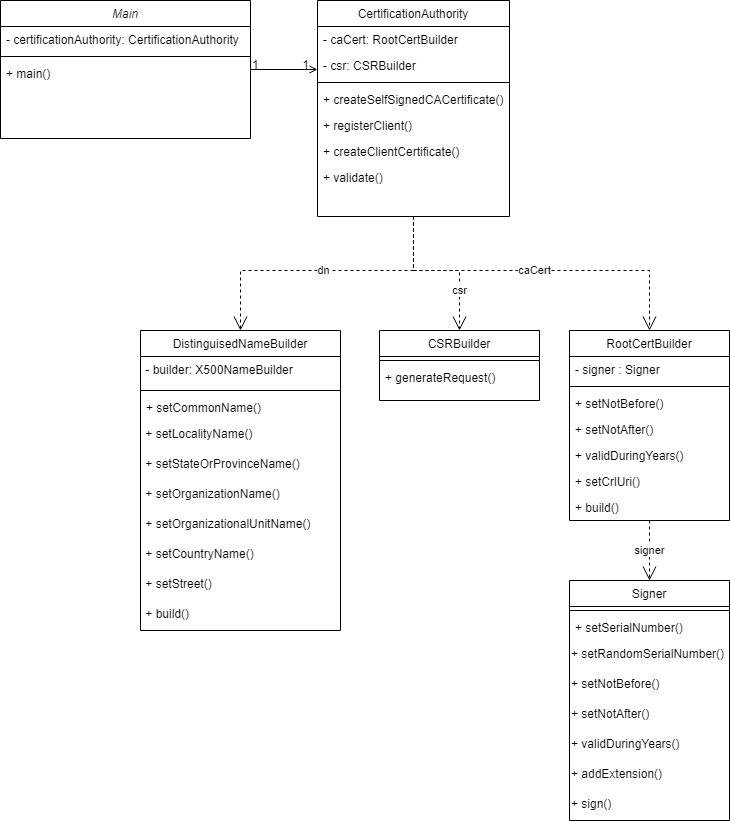

The diagram above was exported from draw.io. Its source (the exported page's mxGraphModel, read from the mxfile embedded in the PNG):
<mxGraphModel dx="2062" dy="1094" grid="1" gridSize="10" guides="1" tooltips="1" connect="1" arrows="1" fold="1" page="1" pageScale="1" pageWidth="827" pageHeight="1169" math="0" shadow="0">
  <root>
    <mxCell id="WIyWlLk6GJQsqaUBKTNV-0" />
    <mxCell id="WIyWlLk6GJQsqaUBKTNV-1" parent="WIyWlLk6GJQsqaUBKTNV-0" />
    <mxCell id="zkfFHV4jXpPFQw0GAbJ--0" value="Main" style="swimlane;fontStyle=2;align=center;verticalAlign=top;childLayout=stackLayout;horizontal=1;startSize=26;horizontalStack=0;resizeParent=1;resizeLast=0;collapsible=1;marginBottom=0;rounded=0;shadow=0;strokeWidth=1;" parent="WIyWlLk6GJQsqaUBKTNV-1" vertex="1">
      <mxGeometry x="30" y="40" width="250" height="138" as="geometry">
        <mxRectangle x="230" y="140" width="160" height="26" as="alternateBounds" />
      </mxGeometry>
    </mxCell>
    <mxCell id="zkfFHV4jXpPFQw0GAbJ--1" value="- certificationAuthority: CertificationAuthority" style="text;align=left;verticalAlign=top;spacingLeft=4;spacingRight=4;overflow=hidden;rotatable=0;points=[[0,0.5],[1,0.5]];portConstraint=eastwest;" parent="zkfFHV4jXpPFQw0GAbJ--0" vertex="1">
      <mxGeometry y="26" width="250" height="26" as="geometry" />
    </mxCell>
    <mxCell id="zkfFHV4jXpPFQw0GAbJ--4" value="" style="line;html=1;strokeWidth=1;align=left;verticalAlign=middle;spacingTop=-1;spacingLeft=3;spacingRight=3;rotatable=0;labelPosition=right;points=[];portConstraint=eastwest;" parent="zkfFHV4jXpPFQw0GAbJ--0" vertex="1">
      <mxGeometry y="52" width="250" height="8" as="geometry" />
    </mxCell>
    <mxCell id="zkfFHV4jXpPFQw0GAbJ--5" value="+ main()" style="text;align=left;verticalAlign=top;spacingLeft=4;spacingRight=4;overflow=hidden;rotatable=0;points=[[0,0.5],[1,0.5]];portConstraint=eastwest;" parent="zkfFHV4jXpPFQw0GAbJ--0" vertex="1">
      <mxGeometry y="60" width="250" height="26" as="geometry" />
    </mxCell>
    <mxCell id="zkfFHV4jXpPFQw0GAbJ--13" value="RootCertBuilder" style="swimlane;fontStyle=0;align=center;verticalAlign=top;childLayout=stackLayout;horizontal=1;startSize=26;horizontalStack=0;resizeParent=1;resizeLast=0;collapsible=1;marginBottom=0;rounded=0;shadow=0;strokeWidth=1;" parent="WIyWlLk6GJQsqaUBKTNV-1" vertex="1">
      <mxGeometry x="599" y="370" width="160" height="190" as="geometry">
        <mxRectangle x="340" y="380" width="170" height="26" as="alternateBounds" />
      </mxGeometry>
    </mxCell>
    <mxCell id="ZepSi94_wtxgY_rUBG2V-26" value="- signer : Signer" style="text;align=left;verticalAlign=top;spacingLeft=4;spacingRight=4;overflow=hidden;rotatable=0;points=[[0,0.5],[1,0.5]];portConstraint=eastwest;" vertex="1" parent="zkfFHV4jXpPFQw0GAbJ--13">
      <mxGeometry y="26" width="160" height="26" as="geometry" />
    </mxCell>
    <mxCell id="zkfFHV4jXpPFQw0GAbJ--15" value="" style="line;html=1;strokeWidth=1;align=left;verticalAlign=middle;spacingTop=-1;spacingLeft=3;spacingRight=3;rotatable=0;labelPosition=right;points=[];portConstraint=eastwest;" parent="zkfFHV4jXpPFQw0GAbJ--13" vertex="1">
      <mxGeometry y="52" width="160" height="8" as="geometry" />
    </mxCell>
    <mxCell id="ZepSi94_wtxgY_rUBG2V-6" value="+ setNotBefore()" style="text;align=left;verticalAlign=top;spacingLeft=4;spacingRight=4;overflow=hidden;rotatable=0;points=[[0,0.5],[1,0.5]];portConstraint=eastwest;" vertex="1" parent="zkfFHV4jXpPFQw0GAbJ--13">
      <mxGeometry y="60" width="160" height="26" as="geometry" />
    </mxCell>
    <mxCell id="ZepSi94_wtxgY_rUBG2V-7" value="+ setNotAfter()" style="text;align=left;verticalAlign=top;spacingLeft=4;spacingRight=4;overflow=hidden;rotatable=0;points=[[0,0.5],[1,0.5]];portConstraint=eastwest;" vertex="1" parent="zkfFHV4jXpPFQw0GAbJ--13">
      <mxGeometry y="86" width="160" height="26" as="geometry" />
    </mxCell>
    <mxCell id="ZepSi94_wtxgY_rUBG2V-8" value="+ validDuringYears()" style="text;align=left;verticalAlign=top;spacingLeft=4;spacingRight=4;overflow=hidden;rotatable=0;points=[[0,0.5],[1,0.5]];portConstraint=eastwest;" vertex="1" parent="zkfFHV4jXpPFQw0GAbJ--13">
      <mxGeometry y="112" width="160" height="26" as="geometry" />
    </mxCell>
    <mxCell id="ZepSi94_wtxgY_rUBG2V-9" value="+ setCrlUri()" style="text;align=left;verticalAlign=top;spacingLeft=4;spacingRight=4;overflow=hidden;rotatable=0;points=[[0,0.5],[1,0.5]];portConstraint=eastwest;" vertex="1" parent="zkfFHV4jXpPFQw0GAbJ--13">
      <mxGeometry y="138" width="160" height="26" as="geometry" />
    </mxCell>
    <mxCell id="ZepSi94_wtxgY_rUBG2V-10" value="+ build()" style="text;align=left;verticalAlign=top;spacingLeft=4;spacingRight=4;overflow=hidden;rotatable=0;points=[[0,0.5],[1,0.5]];portConstraint=eastwest;" vertex="1" parent="zkfFHV4jXpPFQw0GAbJ--13">
      <mxGeometry y="164" width="160" height="26" as="geometry" />
    </mxCell>
    <mxCell id="zkfFHV4jXpPFQw0GAbJ--17" value="CertificationAuthority" style="swimlane;fontStyle=0;align=center;verticalAlign=top;childLayout=stackLayout;horizontal=1;startSize=26;horizontalStack=0;resizeParent=1;resizeLast=0;collapsible=1;marginBottom=0;rounded=0;shadow=0;strokeWidth=1;" parent="WIyWlLk6GJQsqaUBKTNV-1" vertex="1">
      <mxGeometry x="347" y="40" width="192" height="216" as="geometry">
        <mxRectangle x="550" y="140" width="160" height="26" as="alternateBounds" />
      </mxGeometry>
    </mxCell>
    <mxCell id="ZepSi94_wtxgY_rUBG2V-27" value="- caCert: RootCertBuilder" style="text;align=left;verticalAlign=top;spacingLeft=4;spacingRight=4;overflow=hidden;rotatable=0;points=[[0,0.5],[1,0.5]];portConstraint=eastwest;" vertex="1" parent="zkfFHV4jXpPFQw0GAbJ--17">
      <mxGeometry y="26" width="192" height="26" as="geometry" />
    </mxCell>
    <mxCell id="ZepSi94_wtxgY_rUBG2V-28" value="- csr: CSRBuilder" style="text;align=left;verticalAlign=top;spacingLeft=4;spacingRight=4;overflow=hidden;rotatable=0;points=[[0,0.5],[1,0.5]];portConstraint=eastwest;" vertex="1" parent="zkfFHV4jXpPFQw0GAbJ--17">
      <mxGeometry y="52" width="192" height="26" as="geometry" />
    </mxCell>
    <mxCell id="zkfFHV4jXpPFQw0GAbJ--23" value="" style="line;html=1;strokeWidth=1;align=left;verticalAlign=middle;spacingTop=-1;spacingLeft=3;spacingRight=3;rotatable=0;labelPosition=right;points=[];portConstraint=eastwest;" parent="zkfFHV4jXpPFQw0GAbJ--17" vertex="1">
      <mxGeometry y="78" width="192" height="8" as="geometry" />
    </mxCell>
    <mxCell id="zkfFHV4jXpPFQw0GAbJ--24" value="+ createSelfSignedCACertificate()&#10;" style="text;align=left;verticalAlign=top;spacingLeft=4;spacingRight=4;overflow=hidden;rotatable=0;points=[[0,0.5],[1,0.5]];portConstraint=eastwest;" parent="zkfFHV4jXpPFQw0GAbJ--17" vertex="1">
      <mxGeometry y="86" width="192" height="26" as="geometry" />
    </mxCell>
    <mxCell id="zkfFHV4jXpPFQw0GAbJ--25" value="+ registerClient()" style="text;align=left;verticalAlign=top;spacingLeft=4;spacingRight=4;overflow=hidden;rotatable=0;points=[[0,0.5],[1,0.5]];portConstraint=eastwest;" parent="zkfFHV4jXpPFQw0GAbJ--17" vertex="1">
      <mxGeometry y="112" width="192" height="26" as="geometry" />
    </mxCell>
    <mxCell id="ZepSi94_wtxgY_rUBG2V-1" value="+ createClientCertificate()" style="text;align=left;verticalAlign=top;spacingLeft=4;spacingRight=4;overflow=hidden;rotatable=0;points=[[0,0.5],[1,0.5]];portConstraint=eastwest;" vertex="1" parent="zkfFHV4jXpPFQw0GAbJ--17">
      <mxGeometry y="138" width="192" height="26" as="geometry" />
    </mxCell>
    <mxCell id="ZepSi94_wtxgY_rUBG2V-2" value="+ validate()" style="text;align=left;verticalAlign=top;spacingLeft=4;spacingRight=4;overflow=hidden;rotatable=0;points=[[0,0.5],[1,0.5]];portConstraint=eastwest;" vertex="1" parent="zkfFHV4jXpPFQw0GAbJ--17">
      <mxGeometry y="164" width="192" height="26" as="geometry" />
    </mxCell>
    <mxCell id="zkfFHV4jXpPFQw0GAbJ--26" value="" style="endArrow=open;shadow=0;strokeWidth=1;rounded=0;endFill=1;edgeStyle=elbowEdgeStyle;elbow=vertical;" parent="WIyWlLk6GJQsqaUBKTNV-1" source="zkfFHV4jXpPFQw0GAbJ--0" target="zkfFHV4jXpPFQw0GAbJ--17" edge="1">
      <mxGeometry x="0.5" y="41" relative="1" as="geometry">
        <mxPoint x="280" y="112" as="sourcePoint" />
        <mxPoint x="440" y="112" as="targetPoint" />
        <mxPoint x="-40" y="32" as="offset" />
      </mxGeometry>
    </mxCell>
    <mxCell id="zkfFHV4jXpPFQw0GAbJ--27" value="1" style="resizable=0;align=left;verticalAlign=bottom;labelBackgroundColor=none;fontSize=12;" parent="zkfFHV4jXpPFQw0GAbJ--26" connectable="0" vertex="1">
      <mxGeometry x="-1" relative="1" as="geometry">
        <mxPoint y="4" as="offset" />
      </mxGeometry>
    </mxCell>
    <mxCell id="zkfFHV4jXpPFQw0GAbJ--28" value="1" style="resizable=0;align=right;verticalAlign=bottom;labelBackgroundColor=none;fontSize=12;" parent="zkfFHV4jXpPFQw0GAbJ--26" connectable="0" vertex="1">
      <mxGeometry x="1" relative="1" as="geometry">
        <mxPoint x="-7" y="4" as="offset" />
      </mxGeometry>
    </mxCell>
    <mxCell id="ZepSi94_wtxgY_rUBG2V-4" value="caCert" style="endArrow=open;endSize=12;dashed=1;html=1;rounded=0;exitX=0.5;exitY=1;exitDx=0;exitDy=0;entryX=0.5;entryY=0;entryDx=0;entryDy=0;" edge="1" parent="WIyWlLk6GJQsqaUBKTNV-1" source="zkfFHV4jXpPFQw0GAbJ--17" target="zkfFHV4jXpPFQw0GAbJ--13">
      <mxGeometry width="160" relative="1" as="geometry">
        <mxPoint x="309" y="300" as="sourcePoint" />
        <mxPoint x="429" y="360" as="targetPoint" />
        <Array as="points">
          <mxPoint x="443" y="310" />
          <mxPoint x="679" y="310" />
        </Array>
      </mxGeometry>
    </mxCell>
    <mxCell id="ZepSi94_wtxgY_rUBG2V-11" value="CSRBuilder" style="swimlane;fontStyle=0;align=center;verticalAlign=top;childLayout=stackLayout;horizontal=1;startSize=26;horizontalStack=0;resizeParent=1;resizeLast=0;collapsible=1;marginBottom=0;rounded=0;shadow=0;strokeWidth=1;" vertex="1" parent="WIyWlLk6GJQsqaUBKTNV-1">
      <mxGeometry x="409" y="370" width="160" height="70" as="geometry">
        <mxRectangle x="340" y="380" width="170" height="26" as="alternateBounds" />
      </mxGeometry>
    </mxCell>
    <mxCell id="ZepSi94_wtxgY_rUBG2V-13" value="" style="line;html=1;strokeWidth=1;align=left;verticalAlign=middle;spacingTop=-1;spacingLeft=3;spacingRight=3;rotatable=0;labelPosition=right;points=[];portConstraint=eastwest;" vertex="1" parent="ZepSi94_wtxgY_rUBG2V-11">
      <mxGeometry y="26" width="160" height="8" as="geometry" />
    </mxCell>
    <mxCell id="ZepSi94_wtxgY_rUBG2V-14" value="+ generateRequest()" style="text;align=left;verticalAlign=top;spacingLeft=4;spacingRight=4;overflow=hidden;rotatable=0;points=[[0,0.5],[1,0.5]];portConstraint=eastwest;" vertex="1" parent="ZepSi94_wtxgY_rUBG2V-11">
      <mxGeometry y="34" width="160" height="26" as="geometry" />
    </mxCell>
    <mxCell id="ZepSi94_wtxgY_rUBG2V-20" value="csr" style="endArrow=open;endSize=12;dashed=1;html=1;rounded=0;exitX=0.5;exitY=1;exitDx=0;exitDy=0;entryX=0.5;entryY=0;entryDx=0;entryDy=0;" edge="1" parent="WIyWlLk6GJQsqaUBKTNV-1" source="zkfFHV4jXpPFQw0GAbJ--17" target="ZepSi94_wtxgY_rUBG2V-11">
      <mxGeometry x="0.5" width="160" relative="1" as="geometry">
        <mxPoint x="269" y="360" as="sourcePoint" />
        <mxPoint x="429" y="360" as="targetPoint" />
        <Array as="points">
          <mxPoint x="443" y="310" />
          <mxPoint x="489" y="310" />
        </Array>
        <mxPoint as="offset" />
      </mxGeometry>
    </mxCell>
    <mxCell id="ZepSi94_wtxgY_rUBG2V-21" value="Signer" style="swimlane;fontStyle=0;align=center;verticalAlign=top;childLayout=stackLayout;horizontal=1;startSize=26;horizontalStack=0;resizeParent=1;resizeLast=0;collapsible=1;marginBottom=0;rounded=0;shadow=0;strokeWidth=1;" vertex="1" parent="WIyWlLk6GJQsqaUBKTNV-1">
      <mxGeometry x="599" y="620" width="160" height="240" as="geometry">
        <mxRectangle x="340" y="380" width="170" height="26" as="alternateBounds" />
      </mxGeometry>
    </mxCell>
    <mxCell id="ZepSi94_wtxgY_rUBG2V-22" value="" style="line;html=1;strokeWidth=1;align=left;verticalAlign=middle;spacingTop=-1;spacingLeft=3;spacingRight=3;rotatable=0;labelPosition=right;points=[];portConstraint=eastwest;" vertex="1" parent="ZepSi94_wtxgY_rUBG2V-21">
      <mxGeometry y="26" width="160" height="8" as="geometry" />
    </mxCell>
    <mxCell id="ZepSi94_wtxgY_rUBG2V-23" value="+ setSerialNumber()" style="text;align=left;verticalAlign=top;spacingLeft=4;spacingRight=4;overflow=hidden;rotatable=0;points=[[0,0.5],[1,0.5]];portConstraint=eastwest;" vertex="1" parent="ZepSi94_wtxgY_rUBG2V-21">
      <mxGeometry y="34" width="160" height="26" as="geometry" />
    </mxCell>
    <mxCell id="ZepSi94_wtxgY_rUBG2V-29" value="+ setRandomSerialNumber()" style="text;whiteSpace=wrap;html=1;" vertex="1" parent="ZepSi94_wtxgY_rUBG2V-21">
      <mxGeometry y="60" width="160" height="30" as="geometry" />
    </mxCell>
    <mxCell id="ZepSi94_wtxgY_rUBG2V-30" value="+ setNotBefore()" style="text;whiteSpace=wrap;html=1;" vertex="1" parent="ZepSi94_wtxgY_rUBG2V-21">
      <mxGeometry y="90" width="160" height="30" as="geometry" />
    </mxCell>
    <mxCell id="ZepSi94_wtxgY_rUBG2V-31" value="+ setNotAfter()" style="text;whiteSpace=wrap;html=1;" vertex="1" parent="ZepSi94_wtxgY_rUBG2V-21">
      <mxGeometry y="120" width="160" height="30" as="geometry" />
    </mxCell>
    <mxCell id="ZepSi94_wtxgY_rUBG2V-32" value="+ validDuringYears()" style="text;whiteSpace=wrap;html=1;" vertex="1" parent="ZepSi94_wtxgY_rUBG2V-21">
      <mxGeometry y="150" width="160" height="30" as="geometry" />
    </mxCell>
    <mxCell id="ZepSi94_wtxgY_rUBG2V-33" value="+ addExtension()" style="text;whiteSpace=wrap;html=1;" vertex="1" parent="ZepSi94_wtxgY_rUBG2V-21">
      <mxGeometry y="180" width="160" height="30" as="geometry" />
    </mxCell>
    <mxCell id="ZepSi94_wtxgY_rUBG2V-34" value="+ sign()" style="text;whiteSpace=wrap;html=1;" vertex="1" parent="ZepSi94_wtxgY_rUBG2V-21">
      <mxGeometry y="210" width="160" height="30" as="geometry" />
    </mxCell>
    <mxCell id="ZepSi94_wtxgY_rUBG2V-24" value="signer" style="endArrow=open;endSize=12;dashed=1;html=1;rounded=0;exitX=0.5;exitY=1;exitDx=0;exitDy=0;entryX=0.5;entryY=0;entryDx=0;entryDy=0;" edge="1" parent="WIyWlLk6GJQsqaUBKTNV-1" source="zkfFHV4jXpPFQw0GAbJ--13" target="ZepSi94_wtxgY_rUBG2V-21">
      <mxGeometry width="160" relative="1" as="geometry">
        <mxPoint x="269" y="360" as="sourcePoint" />
        <mxPoint x="429" y="360" as="targetPoint" />
        <Array as="points" />
      </mxGeometry>
    </mxCell>
    <mxCell id="ZepSi94_wtxgY_rUBG2V-36" value="DistinguisedNameBuilder" style="swimlane;fontStyle=0;align=center;verticalAlign=top;childLayout=stackLayout;horizontal=1;startSize=26;horizontalStack=0;resizeParent=1;resizeLast=0;collapsible=1;marginBottom=0;rounded=0;shadow=0;strokeWidth=1;" vertex="1" parent="WIyWlLk6GJQsqaUBKTNV-1">
      <mxGeometry x="170" y="370" width="200" height="300" as="geometry">
        <mxRectangle x="340" y="380" width="170" height="26" as="alternateBounds" />
      </mxGeometry>
    </mxCell>
    <mxCell id="ZepSi94_wtxgY_rUBG2V-47" value="&amp;nbsp;- builder:&amp;nbsp;X500NameBuilder" style="text;whiteSpace=wrap;html=1;" vertex="1" parent="ZepSi94_wtxgY_rUBG2V-36">
      <mxGeometry y="26" width="200" height="30" as="geometry" />
    </mxCell>
    <mxCell id="ZepSi94_wtxgY_rUBG2V-37" value="" style="line;html=1;strokeWidth=1;align=left;verticalAlign=middle;spacingTop=-1;spacingLeft=3;spacingRight=3;rotatable=0;labelPosition=right;points=[];portConstraint=eastwest;" vertex="1" parent="ZepSi94_wtxgY_rUBG2V-36">
      <mxGeometry y="56" width="200" height="8" as="geometry" />
    </mxCell>
    <mxCell id="ZepSi94_wtxgY_rUBG2V-38" value="+ setCommonName()" style="text;align=left;verticalAlign=top;spacingLeft=4;spacingRight=4;overflow=hidden;rotatable=0;points=[[0,0.5],[1,0.5]];portConstraint=eastwest;" vertex="1" parent="ZepSi94_wtxgY_rUBG2V-36">
      <mxGeometry y="64" width="200" height="26" as="geometry" />
    </mxCell>
    <mxCell id="ZepSi94_wtxgY_rUBG2V-40" value="&amp;nbsp;+ setLocalityName()" style="text;whiteSpace=wrap;html=1;" vertex="1" parent="ZepSi94_wtxgY_rUBG2V-36">
      <mxGeometry y="90" width="200" height="30" as="geometry" />
    </mxCell>
    <mxCell id="ZepSi94_wtxgY_rUBG2V-41" value="&amp;nbsp;+ setStateOrProvinceName()" style="text;whiteSpace=wrap;html=1;" vertex="1" parent="ZepSi94_wtxgY_rUBG2V-36">
      <mxGeometry y="120" width="200" height="30" as="geometry" />
    </mxCell>
    <mxCell id="ZepSi94_wtxgY_rUBG2V-42" value="&amp;nbsp;+ setOrganizationName()" style="text;whiteSpace=wrap;html=1;" vertex="1" parent="ZepSi94_wtxgY_rUBG2V-36">
      <mxGeometry y="150" width="200" height="30" as="geometry" />
    </mxCell>
    <mxCell id="ZepSi94_wtxgY_rUBG2V-43" value="&amp;nbsp;+ setOrganizationalUnitName()" style="text;whiteSpace=wrap;html=1;" vertex="1" parent="ZepSi94_wtxgY_rUBG2V-36">
      <mxGeometry y="180" width="200" height="30" as="geometry" />
    </mxCell>
    <mxCell id="ZepSi94_wtxgY_rUBG2V-44" value="&amp;nbsp;+ setCountryName()" style="text;whiteSpace=wrap;html=1;" vertex="1" parent="ZepSi94_wtxgY_rUBG2V-36">
      <mxGeometry y="210" width="200" height="30" as="geometry" />
    </mxCell>
    <mxCell id="ZepSi94_wtxgY_rUBG2V-45" value="&amp;nbsp;+ setStreet()" style="text;whiteSpace=wrap;html=1;" vertex="1" parent="ZepSi94_wtxgY_rUBG2V-36">
      <mxGeometry y="240" width="200" height="30" as="geometry" />
    </mxCell>
    <mxCell id="ZepSi94_wtxgY_rUBG2V-46" value="&amp;nbsp;+ build()" style="text;whiteSpace=wrap;html=1;" vertex="1" parent="ZepSi94_wtxgY_rUBG2V-36">
      <mxGeometry y="270" width="200" height="30" as="geometry" />
    </mxCell>
    <mxCell id="ZepSi94_wtxgY_rUBG2V-39" value="dn" style="endArrow=open;endSize=12;dashed=1;html=1;rounded=0;exitX=0.5;exitY=1;exitDx=0;exitDy=0;entryX=0.5;entryY=0;entryDx=0;entryDy=0;" edge="1" parent="WIyWlLk6GJQsqaUBKTNV-1" source="zkfFHV4jXpPFQw0GAbJ--17" target="ZepSi94_wtxgY_rUBG2V-36">
      <mxGeometry width="160" relative="1" as="geometry">
        <mxPoint x="330" y="460" as="sourcePoint" />
        <mxPoint x="490" y="460" as="targetPoint" />
        <Array as="points">
          <mxPoint x="443" y="310" />
          <mxPoint x="270" y="310" />
        </Array>
      </mxGeometry>
    </mxCell>
  </root>
</mxGraphModel>